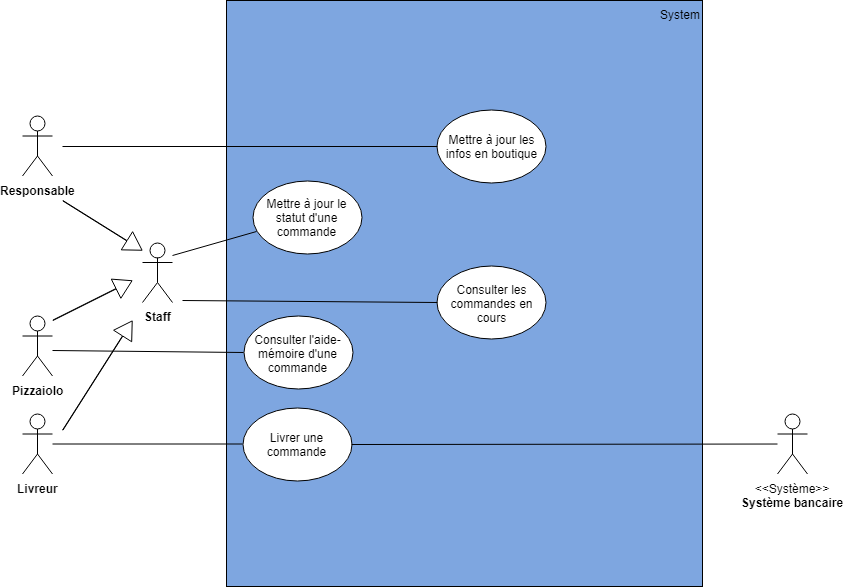

The diagram above was exported from draw.io. Its source (the exported page's mxGraphModel, read from the mxfile embedded in the PNG):
<mxGraphModel dx="2623" dy="987" grid="1" gridSize="10" guides="1" tooltips="1" connect="1" arrows="1" fold="1" page="1" pageScale="1" pageWidth="827" pageHeight="1169" math="0" shadow="0">
  <root>
    <mxCell id="0" />
    <mxCell id="1" parent="0" />
    <mxCell id="PDg_qJi8dnUgFGWDyUM6-1" value="&lt;div style=&quot;text-align: left&quot;&gt;&lt;span&gt;System&lt;/span&gt;&lt;/div&gt;" style="whiteSpace=wrap;html=1;horizontal=1;fillColor=#7EA6E0;verticalAlign=top;labelPosition=center;verticalLabelPosition=middle;align=right;spacingLeft=325;" parent="1" vertex="1">
      <mxGeometry x="214" y="120" width="476" height="586" as="geometry" />
    </mxCell>
    <mxCell id="PDg_qJi8dnUgFGWDyUM6-2" value="&lt;b&gt;Responsable&lt;/b&gt;&lt;br&gt;" style="shape=umlActor;verticalLabelPosition=bottom;labelBackgroundColor=#ffffff;verticalAlign=top;html=1;outlineConnect=0;" parent="1" vertex="1">
      <mxGeometry x="10" y="235.5" width="30" height="60" as="geometry" />
    </mxCell>
    <mxCell id="PDg_qJi8dnUgFGWDyUM6-3" value="&lt;b&gt;Pizzaiolo&lt;/b&gt;" style="shape=umlActor;verticalLabelPosition=bottom;labelBackgroundColor=#ffffff;verticalAlign=top;html=1;outlineConnect=0;" parent="1" vertex="1">
      <mxGeometry x="10" y="435.5" width="30" height="60" as="geometry" />
    </mxCell>
    <mxCell id="PDg_qJi8dnUgFGWDyUM6-4" value="&lt;b&gt;Livreur&lt;br&gt;&lt;/b&gt;&lt;br&gt;" style="shape=umlActor;verticalLabelPosition=bottom;labelBackgroundColor=#ffffff;verticalAlign=top;html=1;outlineConnect=0;" parent="1" vertex="1">
      <mxGeometry x="10" y="533.5" width="30" height="60" as="geometry" />
    </mxCell>
    <mxCell id="PDg_qJi8dnUgFGWDyUM6-5" value="Consulter les commandes en cours" style="ellipse;whiteSpace=wrap;html=1;" parent="1" vertex="1">
      <mxGeometry x="424.5" y="385.5" width="109" height="73" as="geometry" />
    </mxCell>
    <mxCell id="PDg_qJi8dnUgFGWDyUM6-7" value="Consulter l'aide-mémoire d'une commande" style="ellipse;whiteSpace=wrap;html=1;" parent="1" vertex="1">
      <mxGeometry x="231" y="435.5" width="109" height="73" as="geometry" />
    </mxCell>
    <mxCell id="PDg_qJi8dnUgFGWDyUM6-9" value="Livrer une commande&lt;br&gt;" style="ellipse;whiteSpace=wrap;html=1;" parent="1" vertex="1">
      <mxGeometry x="230" y="527" width="109" height="73" as="geometry" />
    </mxCell>
    <mxCell id="PDg_qJi8dnUgFGWDyUM6-12" value="Mettre à jour les infos en boutique&lt;br&gt;" style="ellipse;whiteSpace=wrap;html=1;" parent="1" vertex="1">
      <mxGeometry x="424.5" y="229" width="109" height="73" as="geometry" />
    </mxCell>
    <mxCell id="PDg_qJi8dnUgFGWDyUM6-13" value="" style="endArrow=none;html=1;endFill=0;entryX=0;entryY=0.5;entryDx=0;entryDy=0;" parent="1" target="PDg_qJi8dnUgFGWDyUM6-12" edge="1">
      <mxGeometry width="50" height="50" relative="1" as="geometry">
        <mxPoint x="50" y="266" as="sourcePoint" />
        <mxPoint x="180" y="268.66666666666674" as="targetPoint" />
      </mxGeometry>
    </mxCell>
    <mxCell id="PDg_qJi8dnUgFGWDyUM6-20" value="" style="endArrow=none;html=1;endFill=0;entryX=0;entryY=0.5;entryDx=0;entryDy=0;" parent="1" target="PDg_qJi8dnUgFGWDyUM6-7" edge="1">
      <mxGeometry width="50" height="50" relative="1" as="geometry">
        <mxPoint x="40" y="470" as="sourcePoint" />
        <mxPoint x="161" y="354.5" as="targetPoint" />
      </mxGeometry>
    </mxCell>
    <mxCell id="PDg_qJi8dnUgFGWDyUM6-21" value="" style="endArrow=none;html=1;endFill=0;" parent="1" source="PDg_qJi8dnUgFGWDyUM6-4" target="PDg_qJi8dnUgFGWDyUM6-9" edge="1">
      <mxGeometry width="50" height="50" relative="1" as="geometry">
        <mxPoint x="50" y="445.5" as="sourcePoint" />
        <mxPoint x="150" y="582.5" as="targetPoint" />
      </mxGeometry>
    </mxCell>
    <mxCell id="PDg_qJi8dnUgFGWDyUM6-23" value="" style="endArrow=none;html=1;endFill=0;entryX=0;entryY=0.5;entryDx=0;entryDy=0;" parent="1" target="PDg_qJi8dnUgFGWDyUM6-5" edge="1">
      <mxGeometry width="50" height="50" relative="1" as="geometry">
        <mxPoint x="170" y="420" as="sourcePoint" />
        <mxPoint x="313" y="662.5" as="targetPoint" />
      </mxGeometry>
    </mxCell>
    <mxCell id="PDg_qJi8dnUgFGWDyUM6-38" value="Mettre à jour le statut d'une commande" style="ellipse;whiteSpace=wrap;html=1;" parent="1" vertex="1">
      <mxGeometry x="240" y="300" width="109" height="73" as="geometry" />
    </mxCell>
    <mxCell id="PDg_qJi8dnUgFGWDyUM6-39" value="" style="endArrow=none;html=1;endFill=0;entryX=0.041;entryY=0.704;entryDx=0;entryDy=0;entryPerimeter=0;" parent="1" target="PDg_qJi8dnUgFGWDyUM6-38" edge="1">
      <mxGeometry width="50" height="50" relative="1" as="geometry">
        <mxPoint x="160" y="375" as="sourcePoint" />
        <mxPoint x="217" y="201.5" as="targetPoint" />
      </mxGeometry>
    </mxCell>
    <mxCell id="jUy-g6wFrpEkzIv5h6xq-5" value="" style="shape=flexArrow;endArrow=classic;html=1;width=0.4;endSize=5.616;exitX=0.292;exitY=0.044;exitDx=0;exitDy=0;entryX=1;entryY=1;entryDx=0;entryDy=0;exitPerimeter=0;" parent="1" source="jUy-g6wFrpEkzIv5h6xq-4" edge="1">
      <mxGeometry width="50" height="50" relative="1" as="geometry">
        <mxPoint x="249.29411764705878" y="449.82352941176464" as="sourcePoint" />
        <mxPoint x="523" y="589" as="targetPoint" />
      </mxGeometry>
    </mxCell>
    <mxCell id="jUy-g6wFrpEkzIv5h6xq-9" value="&lt;b&gt;Staff&lt;/b&gt;" style="shape=umlActor;verticalLabelPosition=bottom;labelBackgroundColor=#ffffff;verticalAlign=top;html=1;outlineConnect=0;" parent="1" vertex="1">
      <mxGeometry x="130" y="362" width="30" height="60" as="geometry" />
    </mxCell>
    <mxCell id="jUy-g6wFrpEkzIv5h6xq-10" value="" style="shape=flexArrow;endArrow=classic;html=1;width=0.4;endSize=5.616;" parent="1" edge="1">
      <mxGeometry width="50" height="50" relative="1" as="geometry">
        <mxPoint x="50" y="320" as="sourcePoint" />
        <mxPoint x="130" y="370" as="targetPoint" />
      </mxGeometry>
    </mxCell>
    <mxCell id="jUy-g6wFrpEkzIv5h6xq-11" value="" style="shape=flexArrow;endArrow=classic;html=1;width=0.4;endSize=5.616;" parent="1" edge="1">
      <mxGeometry width="50" height="50" relative="1" as="geometry">
        <mxPoint x="40" y="440" as="sourcePoint" />
        <mxPoint x="120" y="400" as="targetPoint" />
      </mxGeometry>
    </mxCell>
    <mxCell id="jUy-g6wFrpEkzIv5h6xq-12" value="" style="shape=flexArrow;endArrow=classic;html=1;width=0.4;endSize=5.616;" parent="1" edge="1">
      <mxGeometry width="50" height="50" relative="1" as="geometry">
        <mxPoint x="50" y="550" as="sourcePoint" />
        <mxPoint x="120" y="440" as="targetPoint" />
      </mxGeometry>
    </mxCell>
    <mxCell id="jUy-g6wFrpEkzIv5h6xq-2" value="&amp;lt;&amp;lt;Système&amp;gt;&amp;gt;&lt;br&gt;&lt;b&gt;Système bancaire&lt;br&gt;&lt;/b&gt;&lt;br&gt;" style="shape=umlActor;verticalLabelPosition=bottom;labelBackgroundColor=#ffffff;verticalAlign=top;html=1;outlineConnect=0;" parent="1" vertex="1">
      <mxGeometry x="765" y="533.5" width="30" height="60" as="geometry" />
    </mxCell>
    <mxCell id="oqu8SQE3jfqQ1pkJ68kc-2" value="" style="endArrow=none;html=1;endFill=0;exitX=1;exitY=0.5;exitDx=0;exitDy=0;" parent="1" source="PDg_qJi8dnUgFGWDyUM6-9" target="jUy-g6wFrpEkzIv5h6xq-2" edge="1">
      <mxGeometry width="50" height="50" relative="1" as="geometry">
        <mxPoint x="685" y="560" as="sourcePoint" />
        <mxPoint x="884" y="643" as="targetPoint" />
      </mxGeometry>
    </mxCell>
    <mxCell id="qJL8Mgn22R7FSUOt0Bgp-2" value="" style="shape=flexArrow;endArrow=classic;html=1;width=0.4;endSize=5.616;exitX=0.5;exitY=0;exitDx=0;exitDy=0;entryX=0;entryY=1;entryDx=0;entryDy=0;" edge="1" parent="1" source="qJL8Mgn22R7FSUOt0Bgp-1">
      <mxGeometry width="50" height="50" relative="1" as="geometry">
        <mxPoint x="604" y="536" as="sourcePoint" />
        <mxPoint x="446" y="589" as="targetPoint" />
      </mxGeometry>
    </mxCell>
  </root>
</mxGraphModel>